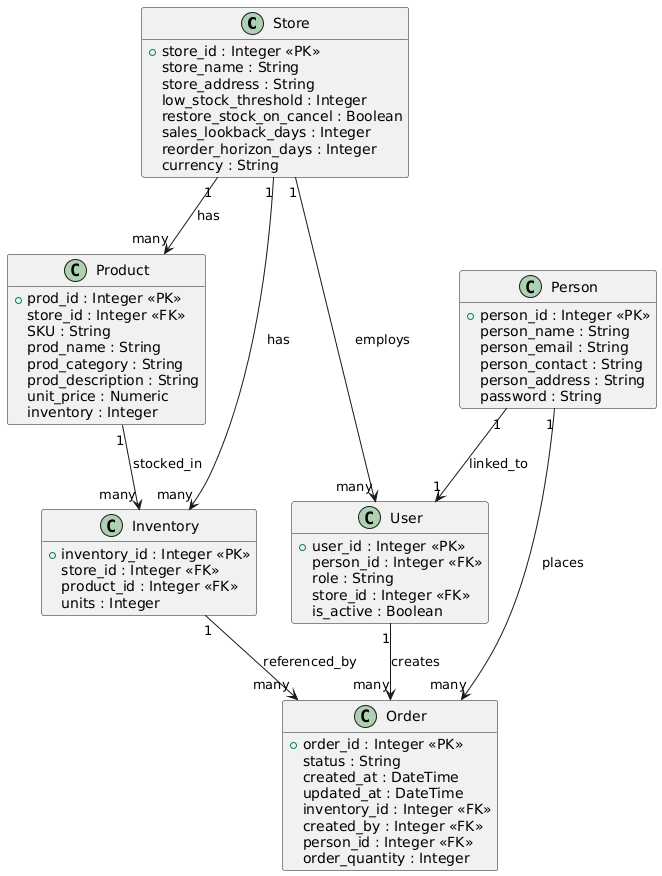

The diagram above was rendered by PlantUML. Its source (embedded in the PNG):
@startuml
hide methods
hide stereotypes

class Store {
  +store_id : Integer <<PK>>
  store_name : String
  store_address : String
  low_stock_threshold : Integer
  restore_stock_on_cancel : Boolean
  sales_lookback_days : Integer
  reorder_horizon_days : Integer
  currency : String
}

class Product {
  +prod_id : Integer <<PK>>
  store_id : Integer <<FK>>
  SKU : String
  prod_name : String
  prod_category : String
  prod_description : String
  unit_price : Numeric
  inventory : Integer
}

class Inventory {
  +inventory_id : Integer <<PK>>
  store_id : Integer <<FK>>
  product_id : Integer <<FK>>
  units : Integer
}

class Order {
  +order_id : Integer <<PK>>
  status : String
  created_at : DateTime
  updated_at : DateTime
  inventory_id : Integer <<FK>>
  created_by : Integer <<FK>>
  person_id : Integer <<FK>>
  order_quantity : Integer
}

class Person {
  +person_id : Integer <<PK>>
  person_name : String
  person_email : String
  person_contact : String
  person_address : String
  password : String
}

class User {
  +user_id : Integer <<PK>>
  person_id : Integer <<FK>>
  role : String
  store_id : Integer <<FK>>
  is_active : Boolean
}

' Relationships
Store "1" --> "many" Product : has
Store "1" --> "many" Inventory : has
Store "1" --> "many" User : employs

Product "1" --> "many" Inventory : stocked_in

Inventory "1" --> "many" Order : referenced_by

Person "1" --> "many" Order : places
Person "1" --> "1" User : linked_to

User "1" --> "many" Order : creates
@enduml